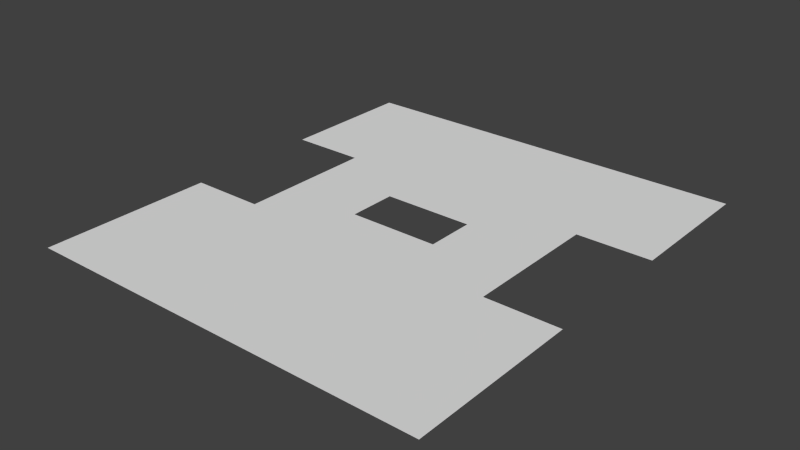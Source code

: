 # Source: grid1.blend  (saved by Blender 2.76.0; exported with 4.5.12 LTS)
import bpy
from mathutils import Matrix  # noqa: F401  (used for matrix-valued properties, if any)

bpy.ops.wm.read_factory_settings(use_empty=True)
scene = bpy.context.scene
scene.name = 'Scene'

# ---- collections
col_collection_1 = bpy.data.collections.new('Collection 1'); scene.collection.children.link(col_collection_1)

# ---- materials (node trees are filled in below, after node groups)
mat_material_001 = bpy.data.materials.new('Material.001')
mat_material_001.alpha_threshold = 0.0
mat_material_001.use_transparent_shadow = False
mat_material_001.roughness = 0.5

# ---- material node trees

# ---- world
world_world = bpy.data.worlds.new('World'); scene.world = world_world
world_world.color = (0.05088, 0.05088, 0.05088)
world_world.use_sun_shadow = False
world_world.sun_shadow_jitter_overblur = 0.0
world_world.cycles.sampling_method = 'MANUAL'
world_world.cycles.sample_map_resolution = 256

# ---- meshes
me_plane = bpy.data.meshes.new('Plane')
me_plane.from_pydata([(-0.47, -0.205, 0.0), (-0.47, 0.3074, 0.0), (-1.352, -0.205, 0.0), (-1.352, 0.3074, 0.0), (-0.47, 0.7833, 0.0), (-1.352, 0.7833, 0.0), (-0.47, 2.246, 0.0), (-1.352, 2.246, 0.0), (-0.47, -0.6586, 0.0), (-1.352, -0.6586, 0.0), (-0.47, -2.447, 0.0), (-1.352, -2.447, 0.0), (-2.121, 0.7833, 0.0), (-2.121, 2.246, 0.0), (-2.121, -0.6586, 0.0), (-2.121, -2.447, 0.0), (0.47, -0.205, 0.0), (0.47, 0.3074, 0.0), (1.352, -0.205, 0.0), (1.352, 0.3074, 0.0), (0.47, 0.7833, 0.0), (1.352, 0.7833, 0.0), (0.47, 2.246, 0.0), (1.352, 2.246, 0.0), (0.47, -0.6586, 0.0), (1.352, -0.6586, 0.0), (0.47, -2.447, 0.0), (1.352, -2.447, 0.0), (2.121, 0.7833, 0.0), (2.121, 2.246, 0.0), (2.121, -0.6586, 0.0), (2.121, -2.447, 0.0), (-1.352, -1.553, 0.0), (-0.47, -1.553, 0.0), (-2.121, -1.553, 0.0), (1.352, -1.553, 0.0), (0.47, -1.553, 0.0), (2.121, -1.553, 0.0), (-0.47, 1.515, 0.0), (-1.352, 1.515, 0.0), (-2.121, 1.515, 0.0), (0.47, 1.515, 0.0), (1.352, 1.515, 0.0), (2.121, 1.515, 0.0)], [], [(0, 1, 3, 2), (3, 1, 4, 5), (41, 22, 6, 38), (39, 38, 6, 7), (8, 24, 16, 0), (0, 2, 9, 8), (8, 33, 36, 24), (33, 32, 11, 10), (4, 20, 41, 38), (39, 7, 13, 40), (32, 9, 14, 34), (16, 18, 19, 17), (19, 21, 20, 17), (42, 23, 22, 41), (16, 24, 25, 18), (36, 26, 27, 35), (42, 43, 29, 23), (35, 37, 30, 25), (10, 26, 36, 33), (27, 31, 37, 35), (24, 36, 35, 25), (11, 32, 34, 15), (8, 9, 32, 33), (21, 28, 43, 42), (21, 42, 41, 20), (5, 39, 40, 12), (5, 4, 38, 39), (17, 20, 4, 1)])
_uv = me_plane.uv_layers.new(name='UVMap')
_uv.uv.foreach_set('vector', [0.5752, 0.4778, 0.5752, 0.5869, 0.4343, 0.5869, 0.4343, 0.4778, 0.4343, 0.5869, 0.5752, 0.5869, 0.5752, 0.6883, 0.4343, 0.6883, 0.7253, 0.8441, 0.7253, 0.9999, 0.5752, 0.9999, 0.5752, 0.8441, 0.4343, 0.8441, 0.5752, 0.8441, 0.5752, 0.9999, 0.4343, 0.9999, 0.5752, 0.3811, 0.7253, 0.3811, 0.7253, 0.4778, 0.5752, 0.4778, 0.5752, 0.4778, 0.4343, 0.4778, 0.4343, 0.3811, 0.5752, 0.3811, 0.5752, 0.3811, 0.5752, 0.1906, 0.7253, 0.1906, 0.7253, 0.3811, 0.5752, 0.1906, 0.4343, 0.1906, 0.4343, 8.274e-05, 0.5752, 8.268e-05, 0.5752, 0.6883, 0.7253, 0.6883, 0.7253, 0.8441, 0.5752, 0.8441, 0.4343, 0.8441, 0.4343, 0.9999, 0.3113, 0.9999, 0.3113, 0.8441, 0.4343, 0.1906, 0.4343, 0.3811, 0.3113, 0.3811, 0.3113, 0.1906, 0.7253, 0.4778, 0.8662, 0.4778, 0.8662, 0.5869, 0.7253, 0.5869, 0.8662, 0.5869, 0.8662, 0.6883, 0.7253, 0.6883, 0.7253, 0.5869, 0.8662, 0.8441, 0.8662, 0.9999, 0.7253, 0.9999, 0.7253, 0.8441, 0.7253, 0.4778, 0.7253, 0.3811, 0.8662, 0.3811, 0.8662, 0.4778, 0.7253, 0.1906, 0.7253, 8.256e-05, 0.8662, 8.238e-05, 0.8662, 0.1906, 0.8662, 0.8441, 0.9892, 0.8441, 0.9892, 0.9999, 0.8662, 0.9999, 0.8662, 0.1906, 0.9892, 0.1906, 0.9892, 0.3811, 0.8662, 0.3811, 0.5752, 8.268e-05, 0.7253, 8.256e-05, 0.7253, 0.1906, 0.5752, 0.1906, 0.8662, 8.238e-05, 0.9892, 8.232e-05, 0.9892, 0.1906, 0.8662, 0.1906, 0.7253, 0.3811, 0.7253, 0.1906, 0.8662, 0.1906, 0.8662, 0.3811, 0.4343, 8.274e-05, 0.4343, 0.1906, 0.3113, 0.1906, 0.3113, 8.286e-05, 0.5752, 0.3811, 0.4343, 0.3811, 0.4343, 0.1906, 0.5752, 0.1906, 0.8662, 0.6883, 0.9892, 0.6883, 0.9892, 0.8441, 0.8662, 0.8441, 0.8662, 0.6883, 0.8662, 0.8441, 0.7253, 0.8441, 0.7253, 0.6883, 0.4343, 0.6883, 0.4343, 0.8441, 0.3113, 0.8441, 0.3113, 0.6883, 0.4343, 0.6883, 0.5752, 0.6883, 0.5752, 0.8441, 0.4343, 0.8441, 0.7253, 0.5869, 0.7253, 0.6883, 0.5752, 0.6883, 0.5752, 0.5869])
me_plane.materials.append(mat_material_001)
me_plane.use_remesh_preserve_volume = False
me_plane.use_remesh_preserve_attributes = False
me_plane.use_mirror_vertex_groups = False
me_plane.update()

# ---- objects
ob_board = bpy.data.objects.new('Board', me_plane)

# ---- transforms, parenting, visibility, modifiers, constraints
ob_board.location = (0.0, 0.0, 0.0)
ob_board.lineart.crease_threshold = 0.0

# ---- collection membership
col_collection_1.objects.link(ob_board)

# ---- scene / render settings (as saved in the file)
scene.frame_start = 1; scene.frame_end = 250; scene.frame_set(1)
scene.render.engine = 'BLENDER_EEVEE_NEXT'
scene.render.resolution_percentage = 50
scene.render.dither_intensity = 0.0
scene.cycles.use_denoising = False
scene.cycles.samples = 10
scene.cycles.sampling_pattern = 'TABULATED_SOBOL'
scene.cycles.light_sampling_threshold = 0.0
scene.cycles.use_adaptive_sampling = False
scene.cycles.use_light_tree = False
scene.cycles.blur_glossy = 0.0
scene.cycles.pixel_filter_type = 'GAUSSIAN'
scene.cycles.sample_clamp_indirect = 0.0
scene.view_settings.view_transform = 'Standard'
bpy.context.view_layer.update()

# ---- added for rendering (the .blend has no active camera and no usable light): camera, sun
cam_auto = bpy.data.cameras.new('AutoCamera')
cam_auto.lens = 50.0
cam_auto.sensor_width = 36.0
cam_auto.clip_end = 1000.0
ob_auto_camera = bpy.data.objects.new('AutoCamera', cam_auto)
scene.collection.objects.link(ob_auto_camera)
ob_auto_camera.location = (5.85392, -7.1253, 4.68313)
ob_auto_camera.rotation_euler = (1.09748, -7.21219e-08, 0.694738)
scene.camera = ob_auto_camera
light_auto_sun = bpy.data.lights.new('AutoSun', 'SUN')
light_auto_sun.energy = 3.0
light_auto_sun.angle = 0.0523599
ob_auto_sun = bpy.data.objects.new('AutoSun', light_auto_sun)
scene.collection.objects.link(ob_auto_sun)
ob_auto_sun.rotation_euler = (0.872665, 0.174533, 0.523599)
bpy.context.view_layer.update()
